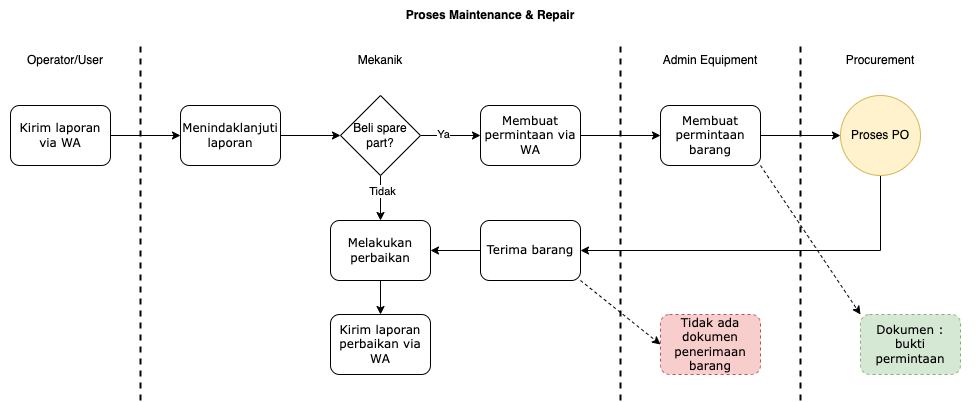

The diagram above was exported from draw.io. Its source (the exported page's mxGraphModel, read from the mxfile embedded in the PNG):
<mxGraphModel dx="954" dy="636" grid="1" gridSize="10" guides="1" tooltips="1" connect="1" arrows="1" fold="1" page="1" pageScale="1" pageWidth="1169" pageHeight="827" math="0" shadow="0">
  <root>
    <mxCell id="0" />
    <mxCell id="1" parent="0" />
    <mxCell id="k-JRqw1PWv0lItujXrFK-2" style="edgeStyle=orthogonalEdgeStyle;rounded=0;orthogonalLoop=1;jettySize=auto;html=1;exitX=1;exitY=0.5;exitDx=0;exitDy=0;entryX=0;entryY=0.5;entryDx=0;entryDy=0;" parent="1" source="k-JRqw1PWv0lItujXrFK-3" target="k-JRqw1PWv0lItujXrFK-6" edge="1">
      <mxGeometry relative="1" as="geometry" />
    </mxCell>
    <mxCell id="k-JRqw1PWv0lItujXrFK-3" value="Kirim laporan via WA" style="rounded=1;whiteSpace=wrap;html=1;shadow=0;labelBackgroundColor=none;strokeWidth=1;fontFamily=Verdana;fontSize=12;align=center;rotation=0;" parent="1" vertex="1">
      <mxGeometry x="70" y="145" width="100" height="60" as="geometry" />
    </mxCell>
    <mxCell id="7lQzGRelCTRZkj2EDp-5-2" style="edgeStyle=orthogonalEdgeStyle;rounded=0;orthogonalLoop=1;jettySize=auto;html=1;exitX=1;exitY=0.5;exitDx=0;exitDy=0;entryX=0;entryY=0.5;entryDx=0;entryDy=0;" parent="1" source="k-JRqw1PWv0lItujXrFK-6" target="7lQzGRelCTRZkj2EDp-5-1" edge="1">
      <mxGeometry relative="1" as="geometry" />
    </mxCell>
    <mxCell id="k-JRqw1PWv0lItujXrFK-6" value="Menindaklanjuti&lt;br&gt;laporan" style="rounded=1;whiteSpace=wrap;html=1;shadow=0;labelBackgroundColor=none;strokeWidth=1;fontFamily=Verdana;fontSize=12;align=center;rotation=0;" parent="1" vertex="1">
      <mxGeometry x="240" y="145" width="100" height="60" as="geometry" />
    </mxCell>
    <mxCell id="k-JRqw1PWv0lItujXrFK-7" value="" style="endArrow=none;dashed=1;html=1;rounded=0;strokeWidth=2;" parent="1" edge="1">
      <mxGeometry width="50" height="50" relative="1" as="geometry">
        <mxPoint x="200" y="440" as="sourcePoint" />
        <mxPoint x="200" y="85" as="targetPoint" />
      </mxGeometry>
    </mxCell>
    <mxCell id="k-JRqw1PWv0lItujXrFK-8" value="Operator/User" style="text;html=1;align=center;verticalAlign=middle;whiteSpace=wrap;rounded=0;" parent="1" vertex="1">
      <mxGeometry x="60" y="85" width="130" height="30" as="geometry" />
    </mxCell>
    <mxCell id="k-JRqw1PWv0lItujXrFK-9" value="Mekanik" style="text;html=1;align=center;verticalAlign=middle;whiteSpace=wrap;rounded=0;" parent="1" vertex="1">
      <mxGeometry x="210" y="85" width="460" height="30" as="geometry" />
    </mxCell>
    <mxCell id="k-JRqw1PWv0lItujXrFK-12" value="Proses Maintenance &amp;amp; Repair" style="text;html=1;align=center;verticalAlign=middle;whiteSpace=wrap;rounded=0;fontStyle=1" parent="1" vertex="1">
      <mxGeometry x="60" y="40" width="980" height="30" as="geometry" />
    </mxCell>
    <mxCell id="7lQzGRelCTRZkj2EDp-5-5" style="edgeStyle=orthogonalEdgeStyle;rounded=0;orthogonalLoop=1;jettySize=auto;html=1;exitX=0.5;exitY=1;exitDx=0;exitDy=0;entryX=0.5;entryY=0;entryDx=0;entryDy=0;" parent="1" source="7lQzGRelCTRZkj2EDp-5-1" target="7lQzGRelCTRZkj2EDp-5-4" edge="1">
      <mxGeometry relative="1" as="geometry" />
    </mxCell>
    <mxCell id="7lQzGRelCTRZkj2EDp-5-8" value="Tidak" style="edgeLabel;html=1;align=center;verticalAlign=middle;resizable=0;points=[];" parent="7lQzGRelCTRZkj2EDp-5-5" vertex="1" connectable="0">
      <mxGeometry x="-0.3333" y="1" relative="1" as="geometry">
        <mxPoint as="offset" />
      </mxGeometry>
    </mxCell>
    <mxCell id="7lQzGRelCTRZkj2EDp-5-6" style="edgeStyle=orthogonalEdgeStyle;rounded=0;orthogonalLoop=1;jettySize=auto;html=1;exitX=1;exitY=0.5;exitDx=0;exitDy=0;entryX=0;entryY=0.5;entryDx=0;entryDy=0;" parent="1" source="7lQzGRelCTRZkj2EDp-5-1" target="7lQzGRelCTRZkj2EDp-5-3" edge="1">
      <mxGeometry relative="1" as="geometry" />
    </mxCell>
    <mxCell id="7lQzGRelCTRZkj2EDp-5-7" value="Ya" style="edgeLabel;html=1;align=center;verticalAlign=middle;resizable=0;points=[];" parent="7lQzGRelCTRZkj2EDp-5-6" vertex="1" connectable="0">
      <mxGeometry x="-0.2667" y="2" relative="1" as="geometry">
        <mxPoint as="offset" />
      </mxGeometry>
    </mxCell>
    <mxCell id="7lQzGRelCTRZkj2EDp-5-1" value="Beli spare part?" style="rhombus;whiteSpace=wrap;html=1;" parent="1" vertex="1">
      <mxGeometry x="400" y="135" width="80" height="80" as="geometry" />
    </mxCell>
    <mxCell id="en98KAXxg5weYimp75t7-3" style="edgeStyle=orthogonalEdgeStyle;rounded=0;orthogonalLoop=1;jettySize=auto;html=1;exitX=1;exitY=0.5;exitDx=0;exitDy=0;entryX=0;entryY=0.5;entryDx=0;entryDy=0;" parent="1" source="7lQzGRelCTRZkj2EDp-5-3" target="en98KAXxg5weYimp75t7-1" edge="1">
      <mxGeometry relative="1" as="geometry" />
    </mxCell>
    <mxCell id="7lQzGRelCTRZkj2EDp-5-3" value="Membuat permintaan via WA" style="rounded=1;whiteSpace=wrap;html=1;shadow=0;labelBackgroundColor=none;strokeWidth=1;fontFamily=Verdana;fontSize=12;align=center;rotation=0;" parent="1" vertex="1">
      <mxGeometry x="540" y="145" width="100" height="60" as="geometry" />
    </mxCell>
    <mxCell id="7lQzGRelCTRZkj2EDp-5-18" style="edgeStyle=orthogonalEdgeStyle;rounded=0;orthogonalLoop=1;jettySize=auto;html=1;exitX=0.5;exitY=1;exitDx=0;exitDy=0;entryX=0.5;entryY=0;entryDx=0;entryDy=0;" parent="1" source="7lQzGRelCTRZkj2EDp-5-4" target="7lQzGRelCTRZkj2EDp-5-17" edge="1">
      <mxGeometry relative="1" as="geometry" />
    </mxCell>
    <mxCell id="7lQzGRelCTRZkj2EDp-5-4" value="Melakukan perbaikan" style="rounded=1;whiteSpace=wrap;html=1;shadow=0;labelBackgroundColor=none;strokeWidth=1;fontFamily=Verdana;fontSize=12;align=center;rotation=0;" parent="1" vertex="1">
      <mxGeometry x="390" y="260" width="100" height="60" as="geometry" />
    </mxCell>
    <mxCell id="7lQzGRelCTRZkj2EDp-5-9" value="Procurement" style="text;html=1;align=center;verticalAlign=middle;whiteSpace=wrap;rounded=0;" parent="1" vertex="1">
      <mxGeometry x="870" y="85" width="140" height="30" as="geometry" />
    </mxCell>
    <mxCell id="7lQzGRelCTRZkj2EDp-5-10" value="" style="endArrow=none;dashed=1;html=1;rounded=0;strokeWidth=2;" parent="1" edge="1">
      <mxGeometry width="50" height="50" relative="1" as="geometry">
        <mxPoint x="680" y="440" as="sourcePoint" />
        <mxPoint x="680" y="85" as="targetPoint" />
      </mxGeometry>
    </mxCell>
    <mxCell id="en98KAXxg5weYimp75t7-5" style="edgeStyle=orthogonalEdgeStyle;rounded=0;orthogonalLoop=1;jettySize=auto;html=1;exitX=0.5;exitY=1;exitDx=0;exitDy=0;entryX=1;entryY=0.5;entryDx=0;entryDy=0;" parent="1" source="7lQzGRelCTRZkj2EDp-5-12" target="7lQzGRelCTRZkj2EDp-5-13" edge="1">
      <mxGeometry relative="1" as="geometry" />
    </mxCell>
    <mxCell id="7lQzGRelCTRZkj2EDp-5-12" value="Proses PO" style="ellipse;whiteSpace=wrap;html=1;aspect=fixed;fillColor=#fff2cc;strokeColor=#d6b656;" parent="1" vertex="1">
      <mxGeometry x="900" y="135" width="80" height="80" as="geometry" />
    </mxCell>
    <mxCell id="7lQzGRelCTRZkj2EDp-5-14" style="edgeStyle=orthogonalEdgeStyle;rounded=0;orthogonalLoop=1;jettySize=auto;html=1;exitX=0;exitY=0.5;exitDx=0;exitDy=0;" parent="1" source="7lQzGRelCTRZkj2EDp-5-13" target="7lQzGRelCTRZkj2EDp-5-4" edge="1">
      <mxGeometry relative="1" as="geometry" />
    </mxCell>
    <mxCell id="en98KAXxg5weYimp75t7-9" style="rounded=0;orthogonalLoop=1;jettySize=auto;html=1;exitX=1;exitY=1;exitDx=0;exitDy=0;entryX=0;entryY=0.5;entryDx=0;entryDy=0;dashed=1;" parent="1" source="7lQzGRelCTRZkj2EDp-5-13" target="en98KAXxg5weYimp75t7-8" edge="1">
      <mxGeometry relative="1" as="geometry" />
    </mxCell>
    <mxCell id="7lQzGRelCTRZkj2EDp-5-13" value="Terima barang" style="rounded=1;whiteSpace=wrap;html=1;shadow=0;labelBackgroundColor=none;strokeWidth=1;fontFamily=Verdana;fontSize=12;align=center;rotation=0;" parent="1" vertex="1">
      <mxGeometry x="540" y="260" width="100" height="60" as="geometry" />
    </mxCell>
    <mxCell id="7lQzGRelCTRZkj2EDp-5-17" value="Kirim laporan perbaikan via WA" style="rounded=1;whiteSpace=wrap;html=1;shadow=0;labelBackgroundColor=none;strokeWidth=1;fontFamily=Verdana;fontSize=12;align=center;rotation=0;" parent="1" vertex="1">
      <mxGeometry x="390" y="354" width="100" height="60" as="geometry" />
    </mxCell>
    <mxCell id="w9sw0mpnUcuV68mmuzoK-1" value="Admin Equipment" style="text;html=1;align=center;verticalAlign=middle;whiteSpace=wrap;rounded=0;" parent="1" vertex="1">
      <mxGeometry x="690" y="85" width="160" height="30" as="geometry" />
    </mxCell>
    <mxCell id="en98KAXxg5weYimp75t7-4" style="edgeStyle=orthogonalEdgeStyle;rounded=0;orthogonalLoop=1;jettySize=auto;html=1;exitX=1;exitY=0.5;exitDx=0;exitDy=0;entryX=0;entryY=0.5;entryDx=0;entryDy=0;" parent="1" source="en98KAXxg5weYimp75t7-1" target="7lQzGRelCTRZkj2EDp-5-12" edge="1">
      <mxGeometry relative="1" as="geometry" />
    </mxCell>
    <mxCell id="imcsyIFPOqH52K60vqrk-3" style="rounded=0;orthogonalLoop=1;jettySize=auto;html=1;exitX=1;exitY=1;exitDx=0;exitDy=0;entryX=0;entryY=0;entryDx=0;entryDy=0;dashed=1;" parent="1" source="en98KAXxg5weYimp75t7-1" target="imcsyIFPOqH52K60vqrk-2" edge="1">
      <mxGeometry relative="1" as="geometry" />
    </mxCell>
    <mxCell id="en98KAXxg5weYimp75t7-1" value="Membuat permintaan barang" style="rounded=1;whiteSpace=wrap;html=1;shadow=0;labelBackgroundColor=none;strokeWidth=1;fontFamily=Verdana;fontSize=12;align=center;rotation=0;" parent="1" vertex="1">
      <mxGeometry x="720" y="145" width="100" height="60" as="geometry" />
    </mxCell>
    <mxCell id="en98KAXxg5weYimp75t7-2" value="" style="endArrow=none;dashed=1;html=1;rounded=0;strokeWidth=2;" parent="1" edge="1">
      <mxGeometry width="50" height="50" relative="1" as="geometry">
        <mxPoint x="860" y="440" as="sourcePoint" />
        <mxPoint x="860" y="85" as="targetPoint" />
      </mxGeometry>
    </mxCell>
    <mxCell id="en98KAXxg5weYimp75t7-8" value="Tidak ada dokumen penerimaan barang" style="rounded=1;whiteSpace=wrap;html=1;shadow=0;labelBackgroundColor=none;strokeWidth=1;fontFamily=Verdana;fontSize=12;align=center;rotation=0;dashed=1;fillColor=#f8cecc;strokeColor=#b85450;" parent="1" vertex="1">
      <mxGeometry x="720" y="354" width="100" height="60" as="geometry" />
    </mxCell>
    <mxCell id="imcsyIFPOqH52K60vqrk-2" value="Dokumen :&lt;br&gt;bukti permintaan" style="rounded=1;whiteSpace=wrap;html=1;shadow=0;labelBackgroundColor=none;strokeWidth=1;fontFamily=Verdana;fontSize=12;align=center;rotation=0;dashed=1;fillColor=#d5e8d4;strokeColor=#82b366;" parent="1" vertex="1">
      <mxGeometry x="920" y="354" width="100" height="60" as="geometry" />
    </mxCell>
  </root>
</mxGraphModel>